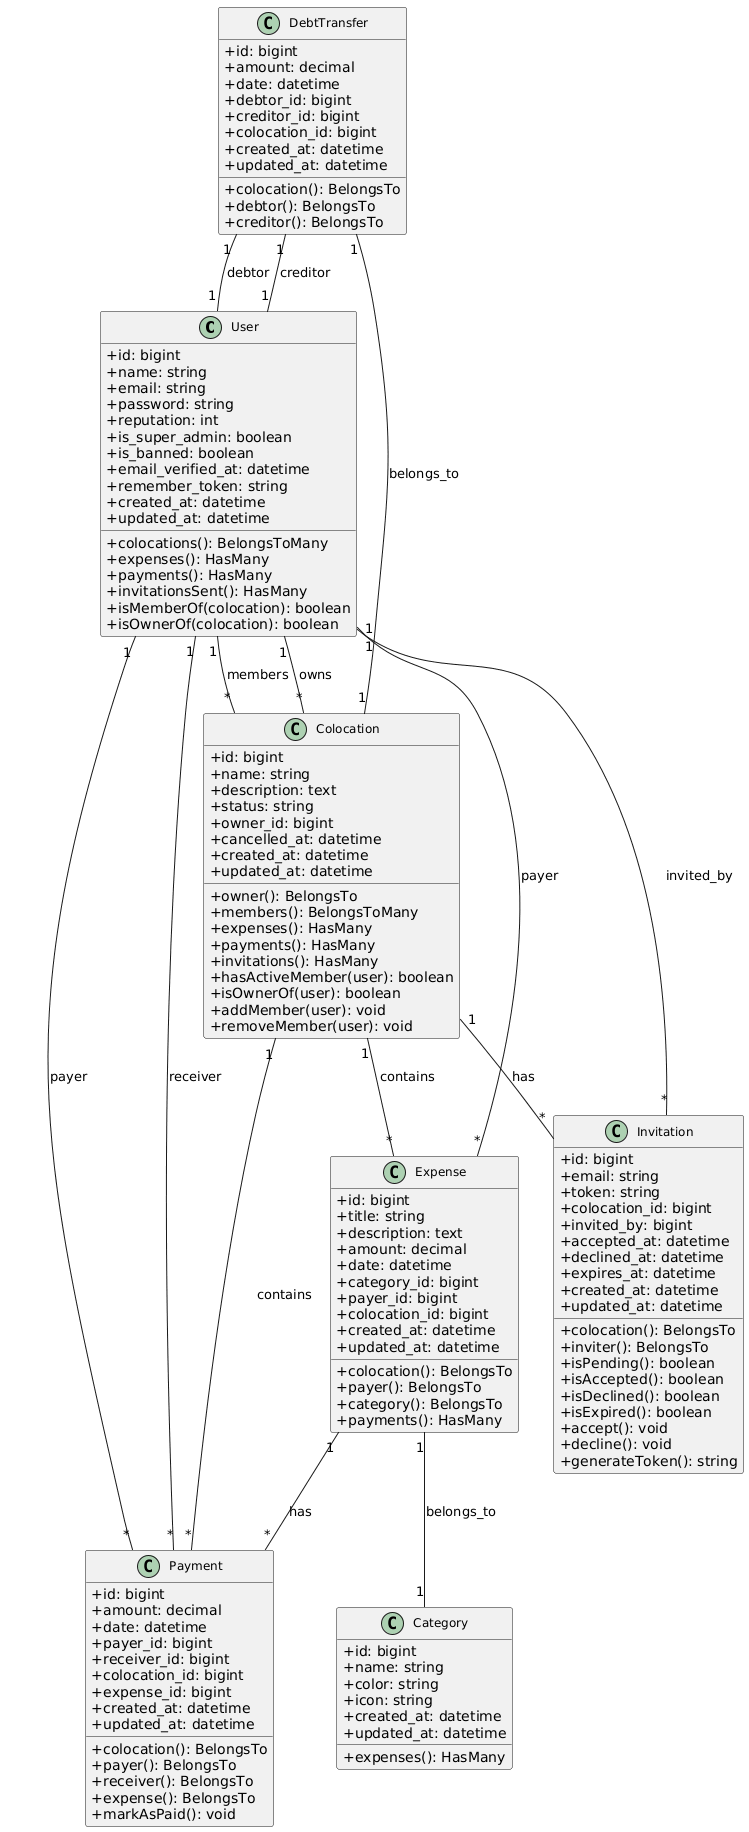

The diagram above was rendered by PlantUML. Its source (embedded in the PNG):
@startuml
' Skin settings
skinparam classAttributeIconSize 0
skinparam classFontSize 12
skinparam shadowing false
skinparam packageStyle rectangle

' Models Package

    class User {
        +id: bigint
        +name: string
        +email: string
        +password: string
        +reputation: int
        +is_super_admin: boolean
        +is_banned: boolean
        +email_verified_at: datetime
        +remember_token: string
        +created_at: datetime
        +updated_at: datetime
        
        +colocations(): BelongsToMany
        +expenses(): HasMany
        +payments(): HasMany
        +invitationsSent(): HasMany
        +isMemberOf(colocation): boolean
        +isOwnerOf(colocation): boolean
    }
    
    class Colocation {
        +id: bigint
        +name: string
        +description: text
        +status: string
        +owner_id: bigint
        +cancelled_at: datetime
        +created_at: datetime
        +updated_at: datetime
        
        +owner(): BelongsTo
        +members(): BelongsToMany
        +expenses(): HasMany
        +payments(): HasMany
        +invitations(): HasMany
        +hasActiveMember(user): boolean
        +isOwnerOf(user): boolean
        +addMember(user): void
        +removeMember(user): void
    }
    
    class Expense {
        +id: bigint
        +title: string
        +description: text
        +amount: decimal
        +date: datetime
        +category_id: bigint
        +payer_id: bigint
        +colocation_id: bigint
        +created_at: datetime
        +updated_at: datetime
        
        +colocation(): BelongsTo
        +payer(): BelongsTo
        +category(): BelongsTo
        +payments(): HasMany
    }
    
    class Payment {
        +id: bigint
        +amount: decimal
        +date: datetime
        +payer_id: bigint
        +receiver_id: bigint
        +colocation_id: bigint
        +expense_id: bigint
        +created_at: datetime
        +updated_at: datetime
        
        +colocation(): BelongsTo
        +payer(): BelongsTo
        +receiver(): BelongsTo
        +expense(): BelongsTo
        +markAsPaid(): void
    }
    
    class Category {
        +id: bigint
        +name: string
        +color: string
        +icon: string
        +created_at: datetime
        +updated_at: datetime
        
        +expenses(): HasMany
    }
    
    class Invitation {
        +id: bigint
        +email: string
        +token: string
        +colocation_id: bigint
        +invited_by: bigint
        +accepted_at: datetime
        +declined_at: datetime
        +expires_at: datetime
        +created_at: datetime
        +updated_at: datetime
        
        +colocation(): BelongsTo
        +inviter(): BelongsTo
        +isPending(): boolean
        +isAccepted(): boolean
        +isDeclined(): boolean
        +isExpired(): boolean
        +accept(): void
        +decline(): void
        +generateToken(): string
    }
    
    class DebtTransfer {
        +id: bigint
        +amount: decimal
        +date: datetime
        +debtor_id: bigint
        +creditor_id: bigint
        +colocation_id: bigint
        +created_at: datetime
        +updated_at: datetime
        
        +colocation(): BelongsTo
        +debtor(): BelongsTo
        +creditor(): BelongsTo
    }


' Relationships
User "1" -- "*" Colocation : members
User "1" -- "*" Colocation : owns
User "1" -- "*" Expense : payer
User "1" -- "*" Payment : payer
User "1" -- "*" Payment : receiver
User "1" -- "*" Invitation : invited_by

Colocation "1" -- "*" Expense : contains
Colocation "1" -- "*" Payment : contains
Colocation "1" -- "*" Invitation : has

Expense "1" -- "1" Category : belongs_to
Expense "1" -- "*" Payment : has

DebtTransfer "1" -- "1" Colocation : belongs_to
DebtTransfer "1" -- "1" User : debtor
DebtTransfer "1" -- "1" User : creditor
@enduml